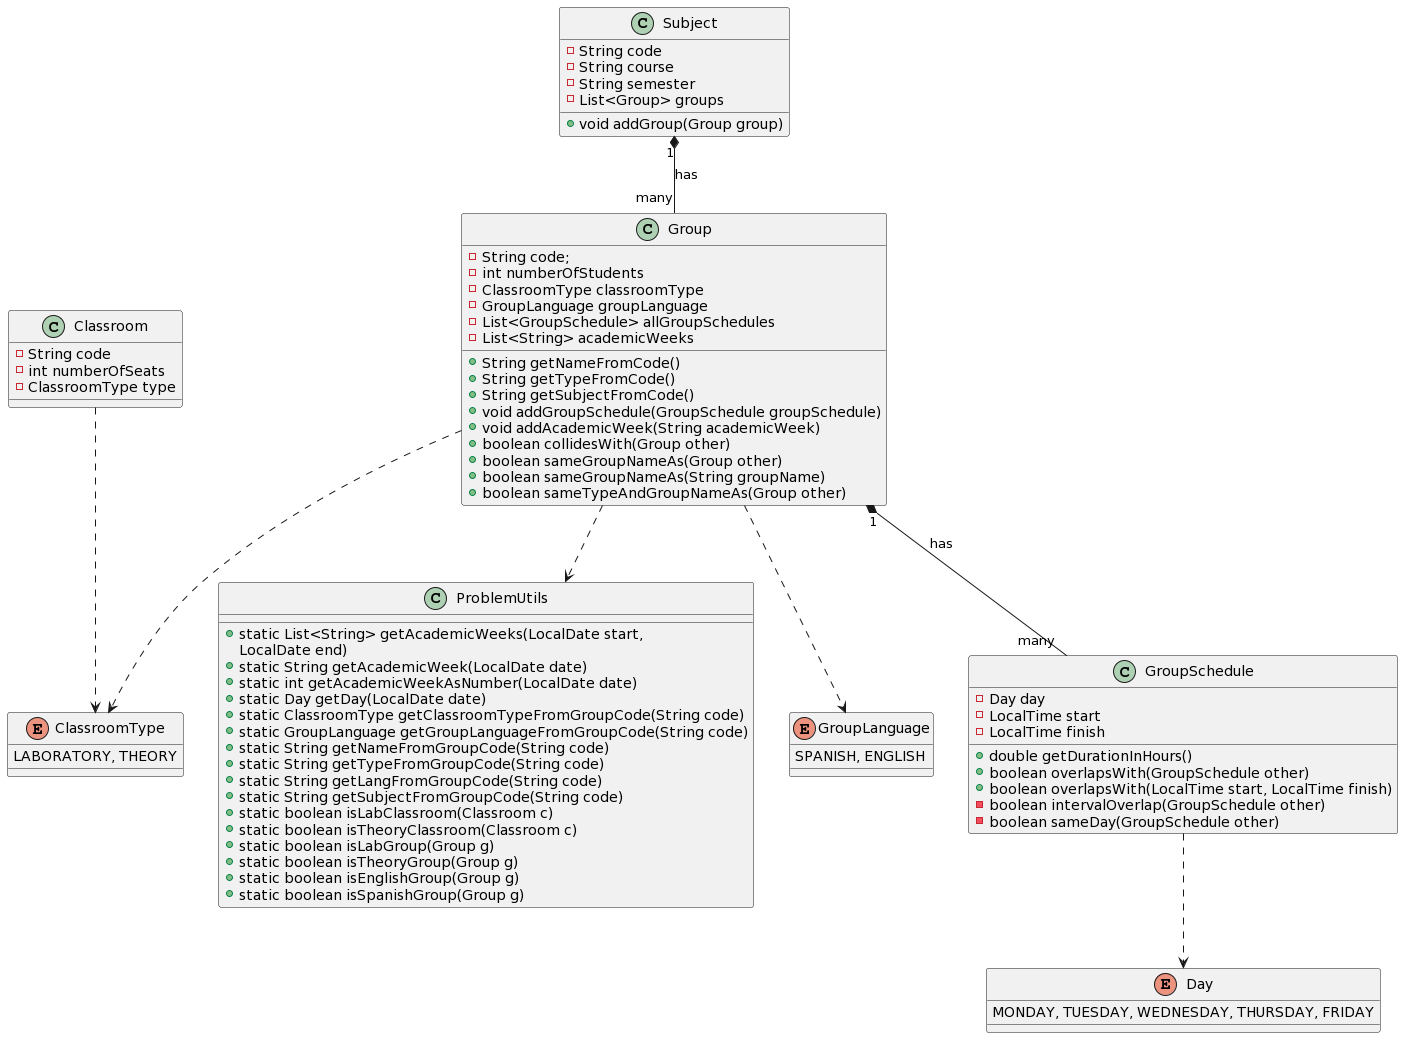

The diagram above was rendered by PlantUML. Its source (embedded in the PNG):
@startuml
class ProblemUtils {
+static List<String> getAcademicWeeks(LocalDate start,
			LocalDate end)
+static String getAcademicWeek(LocalDate date)
+static int getAcademicWeekAsNumber(LocalDate date)
+static Day getDay(LocalDate date)
+static ClassroomType getClassroomTypeFromGroupCode(String code)
+static GroupLanguage getGroupLanguageFromGroupCode(String code)
+static String getNameFromGroupCode(String code)
+static String getTypeFromGroupCode(String code)
+static String getLangFromGroupCode(String code)
+static String getSubjectFromGroupCode(String code)
+static boolean isLabClassroom(Classroom c)
+static boolean isTheoryClassroom(Classroom c)
+static boolean isLabGroup(Group g)
+static boolean isTheoryGroup(Group g)
+static boolean isEnglishGroup(Group g)
+static boolean isSpanishGroup(Group g)
}

class Classroom {
-String code
-int numberOfSeats
-ClassroomType type
}

enum ClassroomType {
LABORATORY, THEORY
}

Classroom ..> ClassroomType

class Group {
-String code;
-int numberOfStudents
-ClassroomType classroomType
-GroupLanguage groupLanguage
-List<GroupSchedule> allGroupSchedules
-List<String> academicWeeks
+String getNameFromCode()
+String getTypeFromCode()
+String getSubjectFromCode()
+void addGroupSchedule(GroupSchedule groupSchedule)
+void addAcademicWeek(String academicWeek)
+boolean collidesWith(Group other)
+boolean sameGroupNameAs(Group other)
+boolean sameGroupNameAs(String groupName)
+boolean sameTypeAndGroupNameAs(Group other)
}

Group ..> ProblemUtils

enum GroupLanguage {
SPANISH, ENGLISH
}

Group ..> GroupLanguage
Group ..> ClassroomType

class Subject {
-String code
-String course
-String semester
-List<Group> groups
+void addGroup(Group group)
}

Subject "1" *-- "many" Group : "has"

enum Day {
	MONDAY, TUESDAY, WEDNESDAY, THURSDAY, FRIDAY
}

class GroupSchedule {
-Day day
-LocalTime start
-LocalTime finish
+double getDurationInHours()
+boolean overlapsWith(GroupSchedule other)
+boolean overlapsWith(LocalTime start, LocalTime finish)
-boolean intervalOverlap(GroupSchedule other)
-boolean sameDay(GroupSchedule other)
}


Group "1" *-- "many" GroupSchedule : "has"
GroupSchedule ..> Day
@enduml